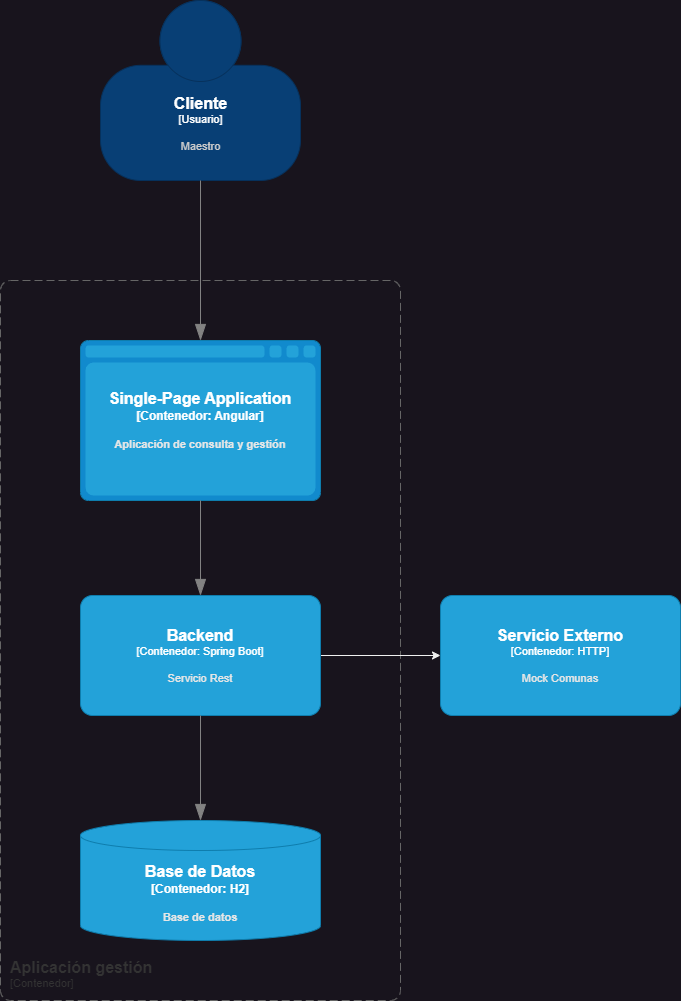

The diagram above was exported from draw.io. Its source (the exported page's mxGraphModel, read from the mxfile embedded in the PNG):
<mxGraphModel dx="880" dy="572" grid="1" gridSize="10" guides="1" tooltips="1" connect="1" arrows="1" fold="1" page="1" pageScale="1" pageWidth="827" pageHeight="1169" math="0" shadow="0">
  <root>
    <mxCell id="0" />
    <mxCell id="1" parent="0" />
    <object placeholders="1" c4Name="Aplicación gestión" c4Type="Aplicación" c4Application="Contenedor" label="&lt;font style=&quot;font-size: 16px&quot;&gt;&lt;b&gt;&lt;div style=&quot;text-align: left&quot;&gt;%c4Name%&lt;/div&gt;&lt;/b&gt;&lt;/font&gt;&lt;div style=&quot;text-align: left&quot;&gt;[%c4Application%]&lt;/div&gt;" id="koW0siaDdq6enTkb-ZIq-1">
      <mxCell style="rounded=1;fontSize=11;whiteSpace=wrap;html=1;dashed=1;arcSize=20;fillColor=none;strokeColor=#666666;fontColor=#333333;labelBackgroundColor=none;align=left;verticalAlign=bottom;labelBorderColor=none;spacingTop=0;spacing=10;dashPattern=8 4;metaEdit=1;rotatable=0;perimeter=rectanglePerimeter;noLabel=0;labelPadding=0;allowArrows=0;connectable=0;expand=0;recursiveResize=0;editable=1;pointerEvents=0;absoluteArcSize=1;points=[[0.25,0,0],[0.5,0,0],[0.75,0,0],[1,0.25,0],[1,0.5,0],[1,0.75,0],[0.75,1,0],[0.5,1,0],[0.25,1,0],[0,0.75,0],[0,0.5,0],[0,0.25,0]];" parent="1" vertex="1">
        <mxGeometry x="80" y="365" width="400" height="720" as="geometry" />
      </mxCell>
    </object>
    <object placeholders="1" c4Type="Single-Page Application" c4Container="Contenedor" c4Technology="Angular" c4Description="Aplicación de consulta y gestión" label="&lt;font style=&quot;font-size: 16px&quot;&gt;&lt;b&gt;%c4Type%&lt;/font&gt;&lt;div&gt;[%c4Container%:&amp;nbsp;%c4Technology%]&lt;/div&gt;&lt;br&gt;&lt;div&gt;&lt;font style=&quot;font-size: 11px&quot;&gt;&lt;font color=&quot;#E6E6E6&quot;&gt;%c4Description%&lt;/font&gt;&lt;/div&gt;" id="koW0siaDdq6enTkb-ZIq-3">
      <mxCell style="shape=mxgraph.c4.webBrowserContainer;whiteSpace=wrap;html=1;boundedLbl=1;rounded=0;labelBackgroundColor=none;fillColor=#118ACD;fontSize=12;fontColor=#ffffff;align=center;strokeColor=#0E7DAD;metaEdit=1;points=[[0.5,0,0],[1,0.25,0],[1,0.5,0],[1,0.75,0],[0.5,1,0],[0,0.75,0],[0,0.5,0],[0,0.25,0]];resizable=0;" parent="1" vertex="1">
        <mxGeometry x="160" y="425" width="240" height="160" as="geometry" />
      </mxCell>
    </object>
    <mxCell id="OmwtMeQ6u-igDiEh_Fno-1" style="edgeStyle=orthogonalEdgeStyle;rounded=0;orthogonalLoop=1;jettySize=auto;html=1;entryX=0;entryY=0.5;entryDx=0;entryDy=0;entryPerimeter=0;" edge="1" parent="1" source="koW0siaDdq6enTkb-ZIq-5" target="l2qZYs4O-S479QOS3GMm-1">
      <mxGeometry relative="1" as="geometry" />
    </mxCell>
    <object placeholders="1" c4Name="Backend" c4Type="Contenedor" c4Technology="Spring Boot" c4Description="Servicio Rest" label="&lt;font style=&quot;font-size: 16px&quot;&gt;&lt;b&gt;%c4Name%&lt;/b&gt;&lt;/font&gt;&lt;div&gt;[%c4Type%: %c4Technology%]&lt;/div&gt;&lt;br&gt;&lt;div&gt;&lt;font style=&quot;font-size: 11px&quot;&gt;&lt;font color=&quot;#E6E6E6&quot;&gt;%c4Description%&lt;/font&gt;&lt;/div&gt;" id="koW0siaDdq6enTkb-ZIq-5">
      <mxCell style="rounded=1;whiteSpace=wrap;html=1;fontSize=11;labelBackgroundColor=none;fillColor=#23A2D9;fontColor=#ffffff;align=center;arcSize=10;strokeColor=#0E7DAD;metaEdit=1;resizable=0;points=[[0.25,0,0],[0.5,0,0],[0.75,0,0],[1,0.25,0],[1,0.5,0],[1,0.75,0],[0.75,1,0],[0.5,1,0],[0.25,1,0],[0,0.75,0],[0,0.5,0],[0,0.25,0]];" parent="1" vertex="1">
        <mxGeometry x="160" y="680" width="240" height="120" as="geometry" />
      </mxCell>
    </object>
    <object placeholders="1" c4Type="Base de Datos" c4Container="Contenedor" c4Technology="H2" c4Description="Base de datos" label="&lt;font style=&quot;font-size: 16px&quot;&gt;&lt;b&gt;%c4Type%&lt;/font&gt;&lt;div&gt;[%c4Container%:&amp;nbsp;%c4Technology%]&lt;/div&gt;&lt;br&gt;&lt;div&gt;&lt;font style=&quot;font-size: 11px&quot;&gt;&lt;font color=&quot;#E6E6E6&quot;&gt;%c4Description%&lt;/font&gt;&lt;/div&gt;" id="koW0siaDdq6enTkb-ZIq-6">
      <mxCell style="shape=cylinder3;size=15;whiteSpace=wrap;html=1;boundedLbl=1;rounded=0;labelBackgroundColor=none;fillColor=#23A2D9;fontSize=12;fontColor=#ffffff;align=center;strokeColor=#0E7DAD;metaEdit=1;points=[[0.5,0,0],[1,0.25,0],[1,0.5,0],[1,0.75,0],[0.5,1,0],[0,0.75,0],[0,0.5,0],[0,0.25,0]];resizable=0;" parent="1" vertex="1">
        <mxGeometry x="160" y="905" width="240" height="120" as="geometry" />
      </mxCell>
    </object>
    <object placeholders="1" c4Type="Relationship" id="koW0siaDdq6enTkb-ZIq-10">
      <mxCell style="endArrow=blockThin;html=1;fontSize=10;fontColor=#404040;strokeWidth=1;endFill=1;strokeColor=#828282;elbow=vertical;metaEdit=1;endSize=14;startSize=14;jumpStyle=arc;jumpSize=16;rounded=0;edgeStyle=orthogonalEdgeStyle;exitX=0.5;exitY=1;exitDx=0;exitDy=0;exitPerimeter=0;entryX=0.5;entryY=0;entryDx=0;entryDy=0;entryPerimeter=0;" parent="1" source="koW0siaDdq6enTkb-ZIq-5" target="koW0siaDdq6enTkb-ZIq-6" edge="1">
        <mxGeometry width="240" relative="1" as="geometry">
          <mxPoint x="550" y="875" as="sourcePoint" />
          <mxPoint x="790" y="875" as="targetPoint" />
        </mxGeometry>
      </mxCell>
    </object>
    <object placeholders="1" c4Name="Cliente" c4Type="Usuario" c4Description="Maestro" label="&lt;font style=&quot;font-size: 16px&quot;&gt;&lt;b&gt;%c4Name%&lt;/b&gt;&lt;/font&gt;&lt;div&gt;[%c4Type%]&lt;/div&gt;&lt;br&gt;&lt;div&gt;&lt;font style=&quot;font-size: 11px&quot;&gt;&lt;font color=&quot;#cccccc&quot;&gt;%c4Description%&lt;/font&gt;&lt;/div&gt;" id="koW0siaDdq6enTkb-ZIq-18">
      <mxCell style="html=1;fontSize=11;dashed=0;whitespace=wrap;fillColor=#083F75;strokeColor=#06315C;fontColor=#ffffff;shape=mxgraph.c4.person2;align=center;metaEdit=1;points=[[0.5,0,0],[1,0.5,0],[1,0.75,0],[0.75,1,0],[0.5,1,0],[0.25,1,0],[0,0.75,0],[0,0.5,0]];resizable=0;" parent="1" vertex="1">
        <mxGeometry x="180" y="85" width="200" height="180" as="geometry" />
      </mxCell>
    </object>
    <object placeholders="1" c4Type="Relationship" id="koW0siaDdq6enTkb-ZIq-23">
      <mxCell style="endArrow=blockThin;html=1;fontSize=10;fontColor=#404040;strokeWidth=1;endFill=1;strokeColor=#828282;elbow=vertical;metaEdit=1;endSize=14;startSize=14;jumpStyle=arc;jumpSize=16;rounded=0;edgeStyle=orthogonalEdgeStyle;exitX=0.5;exitY=1;exitDx=0;exitDy=0;exitPerimeter=0;" parent="1" source="koW0siaDdq6enTkb-ZIq-18" target="koW0siaDdq6enTkb-ZIq-3" edge="1">
        <mxGeometry width="240" relative="1" as="geometry">
          <mxPoint x="570" y="355" as="sourcePoint" />
          <mxPoint x="420" y="325" as="targetPoint" />
        </mxGeometry>
      </mxCell>
    </object>
    <object placeholders="1" c4Type="Relationship" id="NDquWPts6N-VB97_7pkx-2">
      <mxCell style="endArrow=blockThin;html=1;fontSize=10;fontColor=#404040;strokeWidth=1;endFill=1;strokeColor=#828282;elbow=vertical;metaEdit=1;endSize=14;startSize=14;jumpStyle=arc;jumpSize=16;rounded=0;edgeStyle=orthogonalEdgeStyle;exitX=0.5;exitY=1;exitDx=0;exitDy=0;exitPerimeter=0;entryX=0.5;entryY=0;entryDx=0;entryDy=0;entryPerimeter=0;" parent="1" source="koW0siaDdq6enTkb-ZIq-3" target="koW0siaDdq6enTkb-ZIq-5" edge="1">
        <mxGeometry width="240" relative="1" as="geometry">
          <mxPoint x="170" y="695" as="sourcePoint" />
          <mxPoint x="410" y="695" as="targetPoint" />
        </mxGeometry>
      </mxCell>
    </object>
    <object placeholders="1" c4Name="Servicio Externo" c4Type="Contenedor" c4Technology="HTTP" c4Description="Mock Comunas" label="&lt;font style=&quot;font-size: 16px&quot;&gt;&lt;b&gt;%c4Name%&lt;/b&gt;&lt;/font&gt;&lt;div&gt;[%c4Type%: %c4Technology%]&lt;/div&gt;&lt;br&gt;&lt;div&gt;&lt;font style=&quot;font-size: 11px&quot;&gt;&lt;font color=&quot;#E6E6E6&quot;&gt;%c4Description%&lt;/font&gt;&lt;/div&gt;" id="l2qZYs4O-S479QOS3GMm-1">
      <mxCell style="rounded=1;whiteSpace=wrap;html=1;fontSize=11;labelBackgroundColor=none;fillColor=#23A2D9;fontColor=#ffffff;align=center;arcSize=10;strokeColor=#0E7DAD;metaEdit=1;resizable=0;points=[[0.25,0,0],[0.5,0,0],[0.75,0,0],[1,0.25,0],[1,0.5,0],[1,0.75,0],[0.75,1,0],[0.5,1,0],[0.25,1,0],[0,0.75,0],[0,0.5,0],[0,0.25,0]];" parent="1" vertex="1">
        <mxGeometry x="520" y="680" width="240" height="120" as="geometry" />
      </mxCell>
    </object>
  </root>
</mxGraphModel>